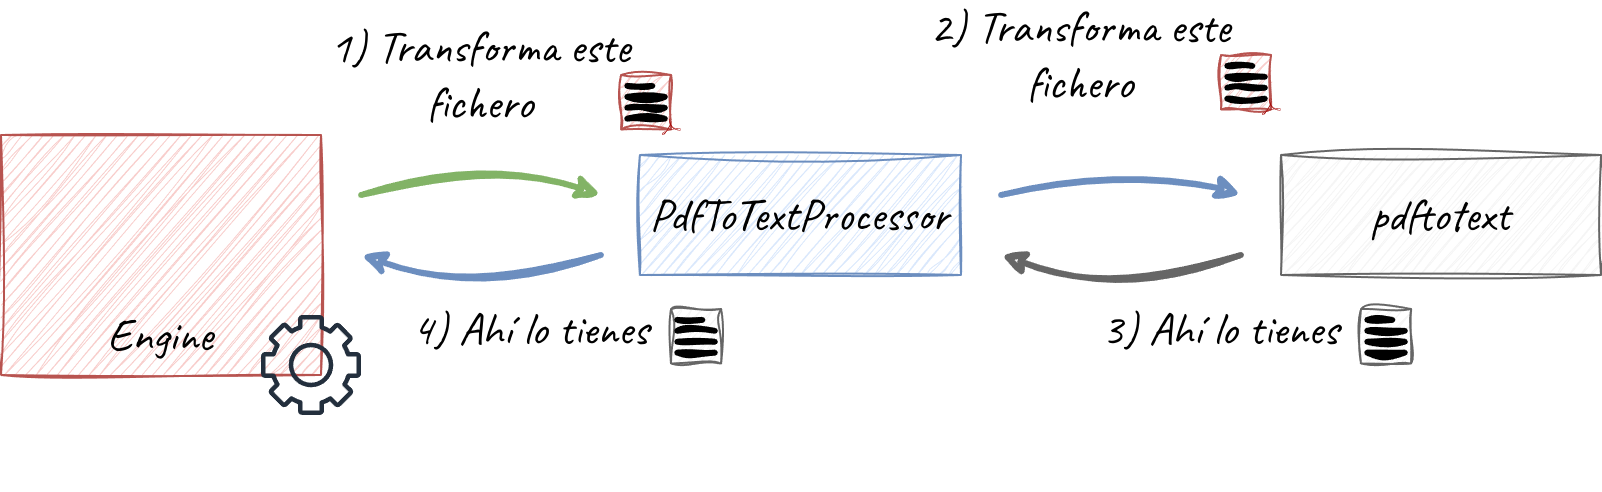

The diagram above was exported from draw.io. Its source (the exported page's mxGraphModel, read from the mxfile embedded in the PNG):
<mxGraphModel dx="2430" dy="926" grid="1" gridSize="10" guides="1" tooltips="1" connect="1" arrows="1" fold="1" page="1" pageScale="1" pageWidth="850" pageHeight="1100" math="0" shadow="0">
  <root>
    <mxCell id="0" />
    <mxCell id="1" parent="0" />
    <mxCell id="XWT07BdgYg5X-DaqbwP--4" value="" style="group" parent="1" connectable="0" vertex="1">
      <mxGeometry x="350" y="130" width="170" height="60" as="geometry" />
    </mxCell>
    <mxCell id="L3S4PJVHsxFP51OkgzL7-14" value="" style="rounded=0;whiteSpace=wrap;html=1;fillColor=#dae8fc;strokeColor=#6c8ebf;sketch=1;curveFitting=1;jiggle=2;" parent="XWT07BdgYg5X-DaqbwP--4" vertex="1">
      <mxGeometry x="9.444444444444445" width="160.55555555555554" height="60" as="geometry" />
    </mxCell>
    <mxCell id="iehvRGLrXQSba-2chvKU-14" value="&lt;font style=&quot;font-size: 23px;&quot; data-font-src=&quot;https://fonts.googleapis.com/css?family=Caveat&quot; face=&quot;Caveat&quot;&gt;PdfToTextProcessor&lt;/font&gt;" style="text;html=1;align=center;verticalAlign=middle;whiteSpace=wrap;rounded=0;sketch=1;curveFitting=1;jiggle=2;" parent="XWT07BdgYg5X-DaqbwP--4" vertex="1">
      <mxGeometry x="14.166666666666666" y="20" width="151.11111111111111" height="20" as="geometry" />
    </mxCell>
    <mxCell id="iehvRGLrXQSba-2chvKU-13" value="" style="group" parent="1" connectable="0" vertex="1">
      <mxGeometry x="39.999999999999986" y="120" width="200" height="178" as="geometry" />
    </mxCell>
    <mxCell id="L3S4PJVHsxFP51OkgzL7-16" value="" style="rounded=0;whiteSpace=wrap;html=1;fillColor=#f8cecc;strokeColor=#b85450;sketch=1;curveFitting=1;jiggle=2;" parent="iehvRGLrXQSba-2chvKU-13" vertex="1">
      <mxGeometry x="1.4210854715202004e-14" width="160" height="120" as="geometry" />
    </mxCell>
    <mxCell id="L3S4PJVHsxFP51OkgzL7-8" value="&lt;font style=&quot;font-size: 23px;&quot; data-font-src=&quot;https://fonts.googleapis.com/css?family=Caveat&quot; face=&quot;Caveat&quot;&gt;Engine&lt;/font&gt;" style="text;html=1;align=center;verticalAlign=middle;whiteSpace=wrap;rounded=0;sketch=1;curveFitting=1;jiggle=2;" parent="iehvRGLrXQSba-2chvKU-13" vertex="1">
      <mxGeometry y="90" width="160" height="20" as="geometry" />
    </mxCell>
    <mxCell id="iehvRGLrXQSba-2chvKU-74" value="" style="sketch=0;outlineConnect=0;fontColor=#232F3E;gradientColor=none;fillColor=#232F3D;strokeColor=none;dashed=0;verticalLabelPosition=bottom;verticalAlign=top;align=center;html=1;fontSize=12;fontStyle=0;aspect=fixed;pointerEvents=1;shape=mxgraph.aws4.gear;" parent="iehvRGLrXQSba-2chvKU-13" vertex="1">
      <mxGeometry x="130" y="90" width="50" height="50" as="geometry" />
    </mxCell>
    <mxCell id="iehvRGLrXQSba-2chvKU-21" value="" style="group" parent="1" connectable="0" vertex="1">
      <mxGeometry x="350" y="90" width="30" height="30" as="geometry" />
    </mxCell>
    <mxCell id="iehvRGLrXQSba-2chvKU-15" value="" style="rounded=0;whiteSpace=wrap;html=1;sketch=1;curveFitting=1;jiggle=2;fillColor=#f8cecc;strokeColor=#b85450;" parent="iehvRGLrXQSba-2chvKU-21" vertex="1">
      <mxGeometry width="25.05219206680584" height="27.27272727272727" as="geometry" />
    </mxCell>
    <mxCell id="iehvRGLrXQSba-2chvKU-16" value="" style="endArrow=none;html=1;rounded=0;sketch=1;curveFitting=1;jiggle=2;strokeWidth=3;" parent="iehvRGLrXQSba-2chvKU-21" edge="1">
      <mxGeometry width="50" height="50" relative="1" as="geometry">
        <mxPoint x="3.13152400835073" y="21.818181818181817" as="sourcePoint" />
        <mxPoint x="21.92066805845511" y="21.818181818181817" as="targetPoint" />
      </mxGeometry>
    </mxCell>
    <mxCell id="iehvRGLrXQSba-2chvKU-17" value="" style="endArrow=none;html=1;rounded=0;sketch=1;curveFitting=1;jiggle=2;strokeWidth=3;" parent="iehvRGLrXQSba-2chvKU-21" edge="1">
      <mxGeometry width="50" height="50" relative="1" as="geometry">
        <mxPoint x="3.13152400835073" y="16.363636363636363" as="sourcePoint" />
        <mxPoint x="21.92066805845511" y="16.363636363636363" as="targetPoint" />
      </mxGeometry>
    </mxCell>
    <mxCell id="iehvRGLrXQSba-2chvKU-18" value="" style="endArrow=none;html=1;rounded=0;sketch=1;curveFitting=1;jiggle=2;strokeWidth=3;" parent="iehvRGLrXQSba-2chvKU-21" edge="1">
      <mxGeometry width="50" height="50" relative="1" as="geometry">
        <mxPoint x="3.13152400835073" y="10.909090909090908" as="sourcePoint" />
        <mxPoint x="21.92066805845511" y="10.909090909090908" as="targetPoint" />
      </mxGeometry>
    </mxCell>
    <mxCell id="iehvRGLrXQSba-2chvKU-19" value="" style="endArrow=none;html=1;rounded=0;sketch=1;curveFitting=1;jiggle=2;strokeWidth=3;" parent="iehvRGLrXQSba-2chvKU-21" edge="1">
      <mxGeometry width="50" height="50" relative="1" as="geometry">
        <mxPoint x="3.13152400835073" y="5.454545454545454" as="sourcePoint" />
        <mxPoint x="15.65762004175365" y="5.454545454545454" as="targetPoint" />
      </mxGeometry>
    </mxCell>
    <mxCell id="iehvRGLrXQSba-2chvKU-20" value="" style="dashed=0;outlineConnect=0;html=1;align=center;labelPosition=center;verticalLabelPosition=bottom;verticalAlign=top;shape=mxgraph.weblogos.adobe_pdf;fillColor=#A60908" parent="iehvRGLrXQSba-2chvKU-21" vertex="1">
      <mxGeometry x="20.35490605427975" y="21.818181818181817" width="9.64509394572025" height="8.181818181818182" as="geometry" />
    </mxCell>
    <mxCell id="iehvRGLrXQSba-2chvKU-27" value="&lt;font style=&quot;font-size: 23px;&quot; data-font-src=&quot;https://fonts.googleapis.com/css?family=Caveat&quot; face=&quot;Caveat&quot;&gt;1) Transforma este fichero&lt;/font&gt;" style="text;html=1;align=center;verticalAlign=middle;whiteSpace=wrap;rounded=0;sketch=1;curveFitting=1;jiggle=2;" parent="1" vertex="1">
      <mxGeometry x="200" y="80" width="160" height="20" as="geometry" />
    </mxCell>
    <mxCell id="iehvRGLrXQSba-2chvKU-28" value="" style="endArrow=classic;html=1;rounded=0;strokeWidth=3;sketch=1;curveFitting=1;jiggle=2;curved=1;fillColor=#d5e8d4;strokeColor=#82b366;" parent="1" edge="1">
      <mxGeometry width="50" height="50" relative="1" as="geometry">
        <mxPoint x="220" y="150" as="sourcePoint" />
        <mxPoint x="340" y="150" as="targetPoint" />
        <Array as="points">
          <mxPoint x="280" y="130" />
        </Array>
      </mxGeometry>
    </mxCell>
    <mxCell id="Nl2ZJRMOvZHS49sHbZdq-5" value="" style="group;fillColor=#f5f5f5;fontColor=#333333;strokeColor=#666666;sketch=1;curveFitting=1;jiggle=2;" parent="1" connectable="0" vertex="1">
      <mxGeometry x="680" y="130" width="160" height="60" as="geometry" />
    </mxCell>
    <mxCell id="Nl2ZJRMOvZHS49sHbZdq-7" value="&lt;font style=&quot;font-size: 23px;&quot; data-font-src=&quot;https://fonts.googleapis.com/css?family=Caveat&quot; face=&quot;Caveat&quot;&gt;pdftotext&lt;/font&gt;" style="text;html=1;align=center;verticalAlign=middle;whiteSpace=wrap;rounded=0;sketch=1;curveFitting=1;jiggle=2;" parent="Nl2ZJRMOvZHS49sHbZdq-5" vertex="1">
      <mxGeometry x="8.89333333333333" y="20" width="142.22222222222223" height="20" as="geometry" />
    </mxCell>
    <mxCell id="Nl2ZJRMOvZHS49sHbZdq-9" value="" style="group" parent="1" connectable="0" vertex="1">
      <mxGeometry x="650" y="80" width="30" height="30" as="geometry" />
    </mxCell>
    <mxCell id="Nl2ZJRMOvZHS49sHbZdq-10" value="" style="rounded=0;whiteSpace=wrap;html=1;sketch=1;curveFitting=1;jiggle=2;fillColor=#f8cecc;strokeColor=#b85450;" parent="Nl2ZJRMOvZHS49sHbZdq-9" vertex="1">
      <mxGeometry width="25.05219206680584" height="27.27272727272727" as="geometry" />
    </mxCell>
    <mxCell id="Nl2ZJRMOvZHS49sHbZdq-11" value="" style="endArrow=none;html=1;rounded=0;sketch=1;curveFitting=1;jiggle=2;strokeWidth=3;" parent="Nl2ZJRMOvZHS49sHbZdq-9" edge="1">
      <mxGeometry width="50" height="50" relative="1" as="geometry">
        <mxPoint x="3.13152400835073" y="21.818181818181817" as="sourcePoint" />
        <mxPoint x="21.92066805845511" y="21.818181818181817" as="targetPoint" />
      </mxGeometry>
    </mxCell>
    <mxCell id="Nl2ZJRMOvZHS49sHbZdq-12" value="" style="endArrow=none;html=1;rounded=0;sketch=1;curveFitting=1;jiggle=2;strokeWidth=3;" parent="Nl2ZJRMOvZHS49sHbZdq-9" edge="1">
      <mxGeometry width="50" height="50" relative="1" as="geometry">
        <mxPoint x="3.13152400835073" y="16.363636363636363" as="sourcePoint" />
        <mxPoint x="21.92066805845511" y="16.363636363636363" as="targetPoint" />
      </mxGeometry>
    </mxCell>
    <mxCell id="Nl2ZJRMOvZHS49sHbZdq-13" value="" style="endArrow=none;html=1;rounded=0;sketch=1;curveFitting=1;jiggle=2;strokeWidth=3;" parent="Nl2ZJRMOvZHS49sHbZdq-9" edge="1">
      <mxGeometry width="50" height="50" relative="1" as="geometry">
        <mxPoint x="3.13152400835073" y="10.909090909090908" as="sourcePoint" />
        <mxPoint x="21.92066805845511" y="10.909090909090908" as="targetPoint" />
      </mxGeometry>
    </mxCell>
    <mxCell id="Nl2ZJRMOvZHS49sHbZdq-14" value="" style="endArrow=none;html=1;rounded=0;sketch=1;curveFitting=1;jiggle=2;strokeWidth=3;" parent="Nl2ZJRMOvZHS49sHbZdq-9" edge="1">
      <mxGeometry width="50" height="50" relative="1" as="geometry">
        <mxPoint x="3.13152400835073" y="5.454545454545454" as="sourcePoint" />
        <mxPoint x="15.65762004175365" y="5.454545454545454" as="targetPoint" />
      </mxGeometry>
    </mxCell>
    <mxCell id="Nl2ZJRMOvZHS49sHbZdq-15" value="" style="dashed=0;outlineConnect=0;html=1;align=center;labelPosition=center;verticalLabelPosition=bottom;verticalAlign=top;shape=mxgraph.weblogos.adobe_pdf;fillColor=#A60908" parent="Nl2ZJRMOvZHS49sHbZdq-9" vertex="1">
      <mxGeometry x="20.35490605427975" y="21.818181818181817" width="9.64509394572025" height="8.181818181818182" as="geometry" />
    </mxCell>
    <mxCell id="Nl2ZJRMOvZHS49sHbZdq-16" value="&lt;font style=&quot;font-size: 23px;&quot; data-font-src=&quot;https://fonts.googleapis.com/css?family=Caveat&quot; face=&quot;Caveat&quot;&gt;2) Transforma este fichero&lt;/font&gt;" style="text;html=1;align=center;verticalAlign=middle;whiteSpace=wrap;rounded=0;sketch=1;curveFitting=1;jiggle=2;" parent="1" vertex="1">
      <mxGeometry x="500" y="70" width="160" height="20" as="geometry" />
    </mxCell>
    <mxCell id="Nl2ZJRMOvZHS49sHbZdq-19" value="" style="endArrow=classic;html=1;rounded=0;strokeWidth=3;sketch=1;curveFitting=1;jiggle=2;curved=1;fillColor=#dae8fc;strokeColor=#6c8ebf;" parent="1" edge="1">
      <mxGeometry width="50" height="50" relative="1" as="geometry">
        <mxPoint x="540" y="150" as="sourcePoint" />
        <mxPoint x="660" y="150" as="targetPoint" />
        <Array as="points">
          <mxPoint x="600" y="130" />
        </Array>
      </mxGeometry>
    </mxCell>
    <mxCell id="Nl2ZJRMOvZHS49sHbZdq-20" value="" style="endArrow=classic;html=1;rounded=0;strokeWidth=3;sketch=1;curveFitting=1;jiggle=2;curved=1;fillColor=#f5f5f5;strokeColor=#666666;" parent="1" edge="1">
      <mxGeometry width="50" height="50" relative="1" as="geometry">
        <mxPoint x="660" y="180" as="sourcePoint" />
        <mxPoint x="540" y="180" as="targetPoint" />
        <Array as="points">
          <mxPoint x="600" y="200" />
        </Array>
      </mxGeometry>
    </mxCell>
    <mxCell id="Nl2ZJRMOvZHS49sHbZdq-28" value="&lt;font style=&quot;font-size: 23px;&quot; data-font-src=&quot;https://fonts.googleapis.com/css?family=Caveat&quot; face=&quot;Caveat&quot;&gt;3) Ahí lo tienes&lt;/font&gt;" style="text;html=1;align=center;verticalAlign=middle;whiteSpace=wrap;rounded=0;sketch=1;curveFitting=1;jiggle=2;" parent="1" vertex="1">
      <mxGeometry x="570" y="207" width="160" height="20" as="geometry" />
    </mxCell>
    <mxCell id="Nl2ZJRMOvZHS49sHbZdq-22" value="" style="rounded=0;whiteSpace=wrap;html=1;sketch=1;curveFitting=1;jiggle=2;fillColor=#f5f5f5;strokeColor=#666666;fontColor=#333333;" parent="1" vertex="1">
      <mxGeometry x="720" y="207" width="25.05219206680584" height="27.27272727272727" as="geometry" />
    </mxCell>
    <mxCell id="Nl2ZJRMOvZHS49sHbZdq-23" value="" style="endArrow=none;html=1;rounded=0;sketch=1;curveFitting=1;jiggle=2;strokeWidth=3;" parent="1" edge="1">
      <mxGeometry width="50" height="50" relative="1" as="geometry">
        <mxPoint x="723.1315240083508" y="228.8181818181818" as="sourcePoint" />
        <mxPoint x="741.9206680584551" y="228.8181818181818" as="targetPoint" />
      </mxGeometry>
    </mxCell>
    <mxCell id="Nl2ZJRMOvZHS49sHbZdq-24" value="" style="endArrow=none;html=1;rounded=0;sketch=1;curveFitting=1;jiggle=2;strokeWidth=3;" parent="1" edge="1">
      <mxGeometry width="50" height="50" relative="1" as="geometry">
        <mxPoint x="723.1315240083508" y="223.36363636363637" as="sourcePoint" />
        <mxPoint x="741.9206680584551" y="223.36363636363637" as="targetPoint" />
      </mxGeometry>
    </mxCell>
    <mxCell id="Nl2ZJRMOvZHS49sHbZdq-25" value="" style="endArrow=none;html=1;rounded=0;sketch=1;curveFitting=1;jiggle=2;strokeWidth=3;" parent="1" edge="1">
      <mxGeometry width="50" height="50" relative="1" as="geometry">
        <mxPoint x="723.1315240083508" y="217.9090909090909" as="sourcePoint" />
        <mxPoint x="741.9206680584551" y="217.9090909090909" as="targetPoint" />
      </mxGeometry>
    </mxCell>
    <mxCell id="Nl2ZJRMOvZHS49sHbZdq-26" value="" style="endArrow=none;html=1;rounded=0;sketch=1;curveFitting=1;jiggle=2;strokeWidth=3;" parent="1" edge="1">
      <mxGeometry width="50" height="50" relative="1" as="geometry">
        <mxPoint x="723.1315240083508" y="212.45454545454547" as="sourcePoint" />
        <mxPoint x="735.6576200417536" y="212.45454545454547" as="targetPoint" />
      </mxGeometry>
    </mxCell>
    <mxCell id="Nl2ZJRMOvZHS49sHbZdq-35" value="&lt;font style=&quot;font-size: 23px;&quot; data-font-src=&quot;https://fonts.googleapis.com/css?family=Caveat&quot; face=&quot;Caveat&quot;&gt;4) Ahí lo tienes&lt;/font&gt;" style="text;html=1;align=center;verticalAlign=middle;whiteSpace=wrap;rounded=0;sketch=1;curveFitting=1;jiggle=2;" parent="1" vertex="1">
      <mxGeometry x="225" y="207" width="160" height="20" as="geometry" />
    </mxCell>
    <mxCell id="Nl2ZJRMOvZHS49sHbZdq-36" value="" style="rounded=0;whiteSpace=wrap;html=1;sketch=1;curveFitting=1;jiggle=2;fillColor=#f5f5f5;strokeColor=#666666;fontColor=#333333;" parent="1" vertex="1">
      <mxGeometry x="375" y="207" width="25.05219206680584" height="27.27272727272727" as="geometry" />
    </mxCell>
    <mxCell id="Nl2ZJRMOvZHS49sHbZdq-37" value="" style="endArrow=none;html=1;rounded=0;sketch=1;curveFitting=1;jiggle=2;strokeWidth=3;" parent="1" edge="1">
      <mxGeometry width="50" height="50" relative="1" as="geometry">
        <mxPoint x="378.13152400835077" y="228.8181818181818" as="sourcePoint" />
        <mxPoint x="396.92066805845513" y="228.8181818181818" as="targetPoint" />
      </mxGeometry>
    </mxCell>
    <mxCell id="Nl2ZJRMOvZHS49sHbZdq-38" value="" style="endArrow=none;html=1;rounded=0;sketch=1;curveFitting=1;jiggle=2;strokeWidth=3;" parent="1" edge="1">
      <mxGeometry width="50" height="50" relative="1" as="geometry">
        <mxPoint x="378.13152400835077" y="223.36363636363637" as="sourcePoint" />
        <mxPoint x="396.92066805845513" y="223.36363636363637" as="targetPoint" />
      </mxGeometry>
    </mxCell>
    <mxCell id="Nl2ZJRMOvZHS49sHbZdq-39" value="" style="endArrow=none;html=1;rounded=0;sketch=1;curveFitting=1;jiggle=2;strokeWidth=3;" parent="1" edge="1">
      <mxGeometry width="50" height="50" relative="1" as="geometry">
        <mxPoint x="378.13152400835077" y="217.9090909090909" as="sourcePoint" />
        <mxPoint x="396.92066805845513" y="217.9090909090909" as="targetPoint" />
      </mxGeometry>
    </mxCell>
    <mxCell id="Nl2ZJRMOvZHS49sHbZdq-40" value="" style="endArrow=none;html=1;rounded=0;sketch=1;curveFitting=1;jiggle=2;strokeWidth=3;" parent="1" edge="1">
      <mxGeometry width="50" height="50" relative="1" as="geometry">
        <mxPoint x="378.13152400835077" y="212.45454545454547" as="sourcePoint" />
        <mxPoint x="390.6576200417536" y="212.45454545454547" as="targetPoint" />
      </mxGeometry>
    </mxCell>
    <mxCell id="Nl2ZJRMOvZHS49sHbZdq-41" value="" style="endArrow=classic;html=1;rounded=0;strokeWidth=3;sketch=1;curveFitting=1;jiggle=2;curved=1;fillColor=#dae8fc;strokeColor=#6c8ebf;" parent="1" edge="1">
      <mxGeometry width="50" height="50" relative="1" as="geometry">
        <mxPoint x="340" y="180" as="sourcePoint" />
        <mxPoint x="220" y="180" as="targetPoint" />
        <Array as="points">
          <mxPoint x="280" y="200" />
        </Array>
      </mxGeometry>
    </mxCell>
  </root>
</mxGraphModel>